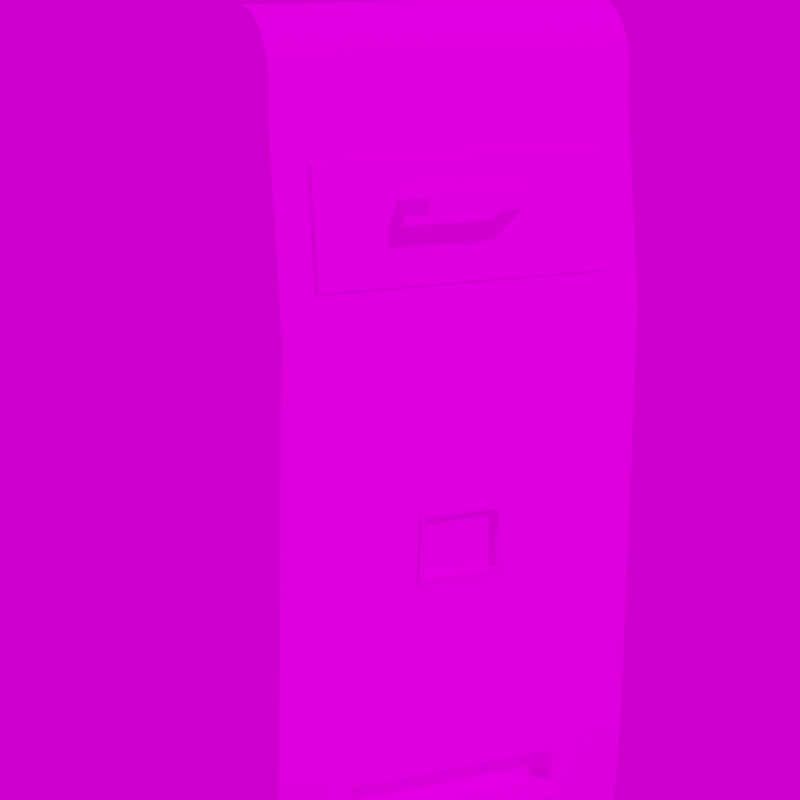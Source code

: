 # Source: Mr_Fill.blend  (saved by Blender 3.6.11; exported with 4.5.12 LTS)
import bpy
from mathutils import Matrix  # noqa: F401  (used for matrix-valued properties, if any)

bpy.ops.wm.read_factory_settings(use_empty=True)
scene = bpy.context.scene
scene.name = 'Scene'

# ---- collections
col_collection = bpy.data.collections.new('Collection'); scene.collection.children.link(col_collection)

# ---- images (referenced by path relative to the original .blend; pixels are not part of the script)
import os
ASSET_DIR = os.environ.get("B2B_ASSET_DIR", "")  # directory of the original .blend (textures are referenced by path, not embedded)
HERE = os.path.dirname(os.path.abspath(__file__))  # packed textures are extracted next to this script under _unpacked/

def load_image(name, relpath, width, height, colorspace="sRGB"):
    """Load a texture the original file referenced (path relative to the .blend, or extracted next to this script)."""
    p = next((c for c in (os.path.join(HERE, relpath), os.path.join(ASSET_DIR, relpath)) if relpath and os.path.exists(c)), "")
    if p:
        img = bpy.data.images.load(p, check_existing=True)
        img.name = name
    else:  # same state as the original file: an image datablock whose file is absent (Cycles renders it pink)
        img = bpy.data.images.new(name, width, height)
        img.source = "FILE"
        img.filepath = "//" + (relpath or name)
    img.colorspace_settings.name = colorspace
    return img
img_metal032_1k_color_jpg = load_image('Metal032_1K_Color.jpg', 'Metal032_1K_Color.jpg', 1024, 1024, 'sRGB')
img_mr_fill_texture_jpg_001 = load_image('Mr_Fill_texture.jpg.001', 'Mr_Fill_texture.jpg', 1024, 1024, 'sRGB')
img_kloofendal_48d_partly_cloudy_puresky_8k_hdr_001 = load_image('kloofendal_48d_partly_cloudy_puresky_8k.hdr.001', 'kloofendal_48d_partly_cloudy_puresky_8k.hdr', 1024, 1024, 'Linear Rec.709')

# ---- materials (node trees are filled in below, after node groups)
mat_mr_fill_detail = bpy.data.materials.new('Mr_Fill_Detail')
mat_mr_fill_detail.use_transparent_shadow = False
mat_mr_fill_body = bpy.data.materials.new('Mr_Fill_Body')
mat_mr_fill_body.alpha_threshold = 0.0
mat_mr_fill_body.use_transparent_shadow = False
mat_mr_fill_body.line_color = (0.0, 0.0, 0.0, 1.0)

# ---- material node trees
mat_mr_fill_detail.use_nodes = True; mat_mr_fill_detail.node_tree.nodes.clear()
_N = mat_mr_fill_detail.node_tree.nodes; _L = mat_mr_fill_detail.node_tree.links
n0 = _N.new('ShaderNodeOutputMaterial'); n0.name = 'Material Output'; n0.location = (300, 300)
n1 = _N.new('ShaderNodeBsdfPrincipled'); n1.name = 'Principled BSDF'; n1.location = (10, 300)
n1.distribution = 'GGX'
n1.subsurface_method = 'RANDOM_WALK_SKIN'
n1.inputs[2].default_value = 0.0
n1.inputs[3].default_value = 0.0
n1.inputs[11].default_value = 0.0
n1.inputs[13].default_value = 0.0
n1.inputs[20].default_value = 0.0
n1.inputs[27].default_value = (0.0, 0.0, 0.0, 1.0)
n1.inputs[28].default_value = 1.0
n2 = _N.new('ShaderNodeTexImage'); n2.name = 'Image Texture'; n2.location = (-280, 280)
n2.image = img_metal032_1k_color_jpg
_L.new(n1.outputs[0], n0.inputs[0])
_L.new(n2.outputs[0], n1.inputs[0])
n0.is_active_output = True
mat_mr_fill_body.use_nodes = True; mat_mr_fill_body.node_tree.nodes.clear()
_N = mat_mr_fill_body.node_tree.nodes; _L = mat_mr_fill_body.node_tree.links
n0 = _N.new('ShaderNodeOutputMaterial'); n0.name = 'Material Output'; n0.location = (300, 300)
n1 = _N.new('ShaderNodeTexImage'); n1.name = 'Image Texture'; n1.location = (-280, 280)
n1.image = img_mr_fill_texture_jpg_001
n2 = _N.new('ShaderNodeBsdfPrincipled'); n2.name = 'Principled BSDF'; n2.location = (10, 300)
n2.distribution = 'GGX'
n2.subsurface_method = 'RANDOM_WALK_SKIN'
n2.inputs[2].default_value = 0.0
n2.inputs[3].default_value = 0.0
n2.inputs[11].default_value = 0.0
n2.inputs[13].default_value = 0.0
n2.inputs[20].default_value = 0.0
n2.inputs[27].default_value = (0.0, 0.0, 0.0, 1.0)
n2.inputs[28].default_value = 1.0
_L.new(n2.outputs[0], n0.inputs[0])
_L.new(n1.outputs[0], n2.inputs[0])
n0.is_active_output = True

# ---- world
world_world = bpy.data.worlds.new('World'); scene.world = world_world
world_world.use_nodes = True; world_world.node_tree.nodes.clear()
_N = world_world.node_tree.nodes; _L = world_world.node_tree.links
n0 = _N.new('ShaderNodeOutputWorld'); n0.name = 'World Output'; n0.location = (300, 300)
n1 = _N.new('ShaderNodeBackground'); n1.name = 'Background'; n1.location = (10, 300)
n2 = _N.new('ShaderNodeTexEnvironment'); n2.name = 'Environment Texture'; n2.location = (-280, 280)
n2.image = img_kloofendal_48d_partly_cloudy_puresky_8k_hdr_001
_L.new(n1.outputs[0], n0.inputs[0])
_L.new(n2.outputs[0], n1.inputs[0])
n0.is_active_output = True
world_world.color = (0.05088, 0.05088, 0.05088)
world_world.use_sun_shadow = False
world_world.sun_shadow_jitter_overblur = 0.0

# ---- cameras
cam_camera = bpy.data.cameras.new('Camera')
cam_camera.lens = 110.0

# ---- meshes
me_cube_013 = bpy.data.meshes.new('Cube.013')
me_cube_013.from_pydata([(-1.0, -1.0, 1.0), (-1.0, 1.0, 0.4427), (-1.0, 1.0, 1.0), (1.0, -1.0, 1.0), (1.0, 1.0, 0.4427), (1.0, 1.0, 1.0), (-1.0, -0.5554, 0.4427), (-1.0, -1.0, 0.8873), (-1.0, -0.625, 0.4482), (-1.0, -0.6928, 0.4645), (-1.0, -0.7573, 0.4912), (-1.0, -0.8167, 0.5276), (-1.0, -0.8698, 0.573), (-1.0, -0.9151, 0.626), (-1.0, -0.9515, 0.6855), (-1.0, -0.9782, 0.7499), (-1.0, -0.9945, 0.8178), (1.0, -1.0, 0.8873), (1.0, -0.5554, 0.4427), (1.0, -0.9945, 0.8178), (1.0, -0.9782, 0.7499), (1.0, -0.9515, 0.6855), (1.0, -0.9151, 0.626), (1.0, -0.8698, 0.573), (1.0, -0.8167, 0.5276), (1.0, -0.7573, 0.4912), (1.0, -0.6928, 0.4645), (1.0, -0.625, 0.4482)], [], [(17, 3, 0, 7), (1, 2, 5, 4), (4, 5, 3, 17, 19, 20, 21, 22, 23, 24, 25, 26, 27, 18), (6, 8, 9, 10, 11, 12, 13, 14, 15, 16, 7, 0, 2, 1), (5, 2, 0, 3), (6, 18, 27, 8), (8, 27, 26, 9), (9, 26, 25, 10), (10, 25, 24, 11), (11, 24, 23, 12), (12, 23, 22, 13), (13, 22, 21, 14), (14, 21, 20, 15), (15, 20, 19, 16), (16, 19, 17, 7), (1, 4, 18, 6)])
_uv = me_cube_013.uv_layers.new(name='UVMap')
_uv.uv.foreach_set('vector', [0.5744, 0.75, 0.625, 0.75, 0.625, 1.0, 0.5744, 1.0, 0.375, 0.25, 0.625, 0.25, 0.625, 0.5, 0.375, 0.5, 0.375, 0.5, 0.625, 0.5, 0.625, 0.75, 0.5744, 0.75, 0.5432, 0.7493, 0.5128, 0.7473, 0.4839, 0.7439, 0.4572, 0.7394, 0.4334, 0.7337, 0.4131, 0.7271, 0.3967, 0.7197, 0.3848, 0.7116, 0.3775, 0.7031, 0.375, 0.6944, 0.375, 0.05557, 0.3775, 0.04688, 0.3848, 0.0384, 0.3967, 0.03034, 0.4131, 0.02291, 0.4334, 0.01628, 0.4572, 0.01061, 0.4839, 0.006057, 0.5128, 0.00272, 0.5432, 0.0006842, 0.5744, 0.0, 0.625, 0.0, 0.625, 0.25, 0.375, 0.25, 0.625, 0.5, 0.875, 0.5, 0.875, 0.75, 0.625, 0.75, 0.125, 0.6944, 0.375, 0.6944, 0.375, 0.7031, 0.125, 0.7031, 0.125, 0.7031, 0.375, 0.7031, 0.375, 0.7116, 0.125, 0.7116, 0.125, 0.7116, 0.375, 0.7116, 0.375, 0.7197, 0.125, 0.7197, 0.125, 0.7197, 0.375, 0.7197, 0.375, 0.7271, 0.125, 0.7271, 0.125, 0.7271, 0.375, 0.7271, 0.375, 0.75, 0.125, 0.75, 0.375, 1.0, 0.375, 0.75, 0.4572, 0.75, 0.4572, 1.0, 0.4572, 1.0, 0.4572, 0.75, 0.4839, 0.75, 0.4839, 1.0, 0.4839, 1.0, 0.4839, 0.75, 0.5128, 0.75, 0.5128, 1.0, 0.5128, 1.0, 0.5128, 0.75, 0.5432, 0.75, 0.5432, 1.0, 0.5432, 1.0, 0.5432, 0.75, 0.5744, 0.75, 0.5744, 1.0, 0.125, 0.5, 0.375, 0.5, 0.375, 0.6944, 0.125, 0.6944])
me_cube_013.materials.append(mat_mr_fill_detail)
me_cube_013.use_remesh_fix_poles = True
me_cube_013.use_remesh_preserve_attributes = False
me_cube_013.update()
me_cube_014 = bpy.data.meshes.new('Cube.014')
me_cube_014.from_pydata([(-1.0, -1.0, 1.0), (-1.0, 1.0, 0.4427), (-1.0, 1.0, 1.0), (1.0, -1.0, 1.0), (1.0, 1.0, 0.4427), (1.0, 1.0, 1.0), (-1.0, -0.5554, 0.4427), (-1.0, -1.0, 0.8873), (-1.0, -0.625, 0.4482), (-1.0, -0.6928, 0.4645), (-1.0, -0.7573, 0.4912), (-1.0, -0.8167, 0.5276), (-1.0, -0.8698, 0.573), (-1.0, -0.9151, 0.626), (-1.0, -0.9515, 0.6855), (-1.0, -0.9782, 0.7499), (-1.0, -0.9945, 0.8178), (1.0, -1.0, 0.8873), (1.0, -0.5554, 0.4427), (1.0, -0.9945, 0.8178), (1.0, -0.9782, 0.7499), (1.0, -0.9515, 0.6855), (1.0, -0.9151, 0.626), (1.0, -0.8698, 0.573), (1.0, -0.8167, 0.5276), (1.0, -0.7573, 0.4912), (1.0, -0.6928, 0.4645), (1.0, -0.625, 0.4482)], [], [(17, 3, 0, 7), (1, 2, 5, 4), (4, 5, 3, 17, 19, 20, 21, 22, 23, 24, 25, 26, 27, 18), (6, 8, 9, 10, 11, 12, 13, 14, 15, 16, 7, 0, 2, 1), (5, 2, 0, 3), (6, 18, 27, 8), (8, 27, 26, 9), (9, 26, 25, 10), (10, 25, 24, 11), (11, 24, 23, 12), (12, 23, 22, 13), (13, 22, 21, 14), (14, 21, 20, 15), (15, 20, 19, 16), (16, 19, 17, 7), (1, 4, 18, 6)])
_uv = me_cube_014.uv_layers.new(name='UVMap')
_uv.uv.foreach_set('vector', [0.5744, 0.75, 0.625, 0.75, 0.625, 1.0, 0.5744, 1.0, 0.375, 0.25, 0.625, 0.25, 0.625, 0.5, 0.375, 0.5, 0.375, 0.5, 0.625, 0.5, 0.625, 0.75, 0.5744, 0.75, 0.5432, 0.7493, 0.5128, 0.7473, 0.4839, 0.7439, 0.4572, 0.7394, 0.4334, 0.7337, 0.4131, 0.7271, 0.3967, 0.7197, 0.3848, 0.7116, 0.3775, 0.7031, 0.375, 0.6944, 0.375, 0.05557, 0.3775, 0.04688, 0.3848, 0.0384, 0.3967, 0.03034, 0.4131, 0.02291, 0.4334, 0.01628, 0.4572, 0.01061, 0.4839, 0.006057, 0.5128, 0.00272, 0.5432, 0.0006842, 0.5744, 0.0, 0.625, 0.0, 0.625, 0.25, 0.375, 0.25, 0.625, 0.5, 0.875, 0.5, 0.875, 0.75, 0.625, 0.75, 0.125, 0.6944, 0.375, 0.6944, 0.375, 0.7031, 0.125, 0.7031, 0.125, 0.7031, 0.375, 0.7031, 0.375, 0.7116, 0.125, 0.7116, 0.125, 0.7116, 0.375, 0.7116, 0.375, 0.7197, 0.125, 0.7197, 0.125, 0.7197, 0.375, 0.7197, 0.375, 0.7271, 0.125, 0.7271, 0.125, 0.7271, 0.375, 0.7271, 0.375, 0.75, 0.125, 0.75, 0.375, 1.0, 0.375, 0.75, 0.4572, 0.75, 0.4572, 1.0, 0.4572, 1.0, 0.4572, 0.75, 0.4839, 0.75, 0.4839, 1.0, 0.4839, 1.0, 0.4839, 0.75, 0.5128, 0.75, 0.5128, 1.0, 0.5128, 1.0, 0.5128, 0.75, 0.5432, 0.75, 0.5432, 1.0, 0.5432, 1.0, 0.5432, 0.75, 0.5744, 0.75, 0.5744, 1.0, 0.125, 0.5, 0.375, 0.5, 0.375, 0.6944, 0.125, 0.6944])
me_cube_014.materials.append(mat_mr_fill_detail)
me_cube_014.use_remesh_fix_poles = True
me_cube_014.use_remesh_preserve_attributes = False
me_cube_014.update()
me_cube_015 = bpy.data.meshes.new('Cube.015')
me_cube_015.from_pydata([(-1.0, 1.369, -1.0), (-1.0, 1.369, 1.0), (1.0, 1.369, -1.0), (1.0, 1.369, 1.0), (-0.1371, -1.0, -1.0), (-1.0, -0.1371, -1.0), (-0.2721, -0.9894, -1.0), (-0.4037, -0.9578, -1.0), (-0.5288, -0.9059, -1.0), (-0.6443, -0.8352, -1.0), (-0.7473, -0.7473, -1.0), (-0.8352, -0.6443, -1.0), (-0.9059, -0.5288, -1.0), (-0.9578, -0.4037, -1.0), (-0.9894, -0.2721, -1.0), (-1.0, -0.1371, 1.0), (-0.1371, -1.0, 1.0), (-0.9894, -0.2721, 1.0), (-0.9578, -0.4037, 1.0), (-0.9059, -0.5288, 1.0), (-0.8352, -0.6443, 1.0), (-0.7473, -0.7473, 1.0), (-0.6443, -0.8352, 1.0), (-0.5288, -0.9059, 1.0), (-0.4037, -0.9578, 1.0), (-0.2721, -0.9894, 1.0), (1.0, -0.1371, -1.0), (0.1371, -1.0, -1.0), (0.9894, -0.2721, -1.0), (0.9578, -0.4037, -1.0), (0.9059, -0.5288, -1.0), (0.8352, -0.6443, -1.0), (0.7473, -0.7473, -1.0), (0.6443, -0.8352, -1.0), (0.5288, -0.9059, -1.0), (0.4037, -0.9578, -1.0), (0.2721, -0.9894, -1.0), (0.1371, -1.0, 1.0), (1.0, -0.1371, 1.0), (0.2721, -0.9894, 1.0), (0.4037, -0.9578, 1.0), (0.5288, -0.9059, 1.0), (0.6443, -0.8352, 1.0), (0.7473, -0.7473, 1.0), (0.8352, -0.6443, 1.0), (0.9059, -0.5288, 1.0), (0.9578, -0.4037, 1.0), (0.9894, -0.2721, 1.0)], [], [(27, 37, 16, 4), (0, 1, 3, 2), (3, 1, 15, 17, 18, 19, 20, 21, 22, 23, 24, 25, 16, 37, 39, 40, 41, 42, 43, 44, 45, 46, 47, 38), (5, 15, 1, 0), (2, 3, 38, 26), (4, 16, 25, 6), (6, 25, 24, 7), (7, 24, 23, 8), (8, 23, 22, 9), (9, 22, 21, 10), (10, 21, 20, 11), (11, 20, 19, 12), (12, 19, 18, 13), (13, 18, 17, 14), (14, 17, 15, 5), (37, 27, 36, 39), (39, 36, 35, 40), (40, 35, 34, 41), (41, 34, 33, 42), (42, 33, 32, 43), (43, 32, 31, 44), (44, 31, 30, 45), (45, 30, 29, 46), (46, 29, 28, 47), (47, 28, 26, 38), (0, 2, 26, 28, 29, 30, 31, 32, 33, 34, 35, 36, 27, 4, 6, 7, 8, 9, 10, 11, 12, 13, 14, 5)])
_uv = me_cube_015.uv_layers.new(name='UVMap')
_uv.uv.foreach_set('vector', [0.375, 0.8579, 0.625, 0.8579, 0.625, 0.8921, 0.375, 0.8921, 0.375, 0.25, 0.625, 0.25, 0.625, 0.5, 0.375, 0.5, 0.625, 0.5, 0.875, 0.5, 0.875, 0.6421, 0.8737, 0.659, 0.8697, 0.6755, 0.8632, 0.6911, 0.8544, 0.7055, 0.8434, 0.7184, 0.8305, 0.7294, 0.8161, 0.7382, 0.8005, 0.7447, 0.784, 0.7487, 0.7671, 0.75, 0.7329, 0.75, 0.716, 0.7487, 0.6995, 0.7447, 0.6839, 0.7382, 0.6695, 0.7294, 0.6566, 0.7184, 0.6456, 0.7055, 0.6368, 0.6911, 0.6303, 0.6755, 0.6263, 0.659, 0.625, 0.6421, 0.375, 0.1079, 0.625, 0.1079, 0.625, 0.25, 0.375, 0.25, 0.375, 0.5, 0.625, 0.5, 0.625, 0.6421, 0.375, 0.6421, 0.375, 0.8921, 0.625, 0.8921, 0.625, 0.909, 0.375, 0.909, 0.375, 0.909, 0.625, 0.909, 0.625, 0.9255, 0.375, 0.9255, 0.375, 0.9255, 0.625, 0.9255, 0.625, 0.9411, 0.375, 0.9411, 0.375, 0.9411, 0.625, 0.9411, 0.625, 0.9555, 0.375, 0.9555, 0.375, 0.9555, 0.625, 0.9555, 0.625, 1.0, 0.375, 1.0, 0.375, 0.0, 0.625, 0.0, 0.625, 0.04446, 0.375, 0.04446, 0.375, 0.04446, 0.625, 0.04446, 0.625, 0.0589, 0.375, 0.0589, 0.375, 0.0589, 0.625, 0.0589, 0.625, 0.07453, 0.375, 0.07453, 0.375, 0.07453, 0.625, 0.07453, 0.625, 0.09099, 0.375, 0.09099, 0.375, 0.09099, 0.625, 0.09099, 0.625, 0.1079, 0.375, 0.1079, 0.625, 0.8579, 0.375, 0.8579, 0.375, 0.841, 0.625, 0.841, 0.625, 0.841, 0.375, 0.841, 0.375, 0.8245, 0.625, 0.8245, 0.625, 0.8245, 0.375, 0.8245, 0.375, 0.8089, 0.625, 0.8089, 0.625, 0.8089, 0.375, 0.8089, 0.375, 0.7945, 0.625, 0.7945, 0.625, 0.7945, 0.375, 0.7945, 0.375, 0.75, 0.625, 0.75, 0.625, 0.75, 0.375, 0.75, 0.375, 0.7055, 0.625, 0.7055, 0.625, 0.7055, 0.375, 0.7055, 0.375, 0.6911, 0.625, 0.6911, 0.625, 0.6911, 0.375, 0.6911, 0.375, 0.6755, 0.625, 0.6755, 0.625, 0.6755, 0.375, 0.6755, 0.375, 0.659, 0.625, 0.659, 0.625, 0.659, 0.375, 0.659, 0.375, 0.6421, 0.625, 0.6421, 0.125, 0.5, 0.375, 0.5, 0.375, 0.6421, 0.3737, 0.659, 0.3697, 0.6755, 0.3632, 0.6911, 0.3544, 0.7055, 0.3434, 0.7184, 0.3305, 0.7294, 0.3161, 0.7382, 0.3005, 0.7447, 0.284, 0.7487, 0.2671, 0.75, 0.2329, 0.75, 0.216, 0.7487, 0.1995, 0.7447, 0.1839, 0.7382, 0.1695, 0.7294, 0.1566, 0.7184, 0.1456, 0.7055, 0.1368, 0.6911, 0.1303, 0.6755, 0.1263, 0.659, 0.125, 0.6421])
me_cube_015.materials.append(mat_mr_fill_detail)
me_cube_015.use_remesh_fix_poles = True
me_cube_015.use_remesh_preserve_attributes = False
me_cube_015.update()
me_cube_016 = bpy.data.meshes.new('Cube.016')
me_cube_016.from_pydata([(-1.0, 1.0, -1.0), (-1.0, 1.0, 1.0), (1.0, 1.0, -1.0), (1.0, 1.0, 1.0), (0.9, 1.0, -1.0), (0.9, 1.0, 1.0), (0.7359, -1.0, -1.0), (0.7359, -1.0, 1.0), (-0.905, 1.0, -1.0), (-0.7409, -1.0, 1.0), (-0.905, 1.0, 1.0), (-0.7409, -1.0, -1.0), (-0.8359, -0.7181, -1.0), (-0.8359, -0.7181, 1.0), (0.8359, -0.7181, -1.0), (0.8359, -0.7181, 1.0), (0.7359, -0.7181, 1.0), (0.7359, -0.7181, -1.0), (-0.7409, -0.7181, -1.0), (-0.7409, -0.7181, 1.0), (-0.7409, -1.0, -1.0), (-0.8359, -0.7181, -1.0), (-0.7557, -0.9965, -1.0), (-0.7702, -0.9862, -1.0), (-0.784, -0.9693, -1.0), (-0.7967, -0.9462, -1.0), (-0.8081, -0.9174, -1.0), (-0.8177, -0.8838, -1.0), (-0.8255, -0.8461, -1.0), (-0.8312, -0.8052, -1.0), (-0.8347, -0.7622, -1.0), (-0.8359, -0.7181, 1.0), (-0.7409, -1.0, 1.0), (-0.8347, -0.7622, 1.0), (-0.8312, -0.8052, 1.0), (-0.8255, -0.8461, 1.0), (-0.8177, -0.8838, 1.0), (-0.8081, -0.9174, 1.0), (-0.7967, -0.9462, 1.0), (-0.784, -0.9693, 1.0), (-0.7702, -0.9862, 1.0), (-0.7557, -0.9965, 1.0), (0.8359, -0.7181, -1.0), (0.7359, -1.0, -1.0), (0.8347, -0.7622, -1.0), (0.831, -0.8052, -1.0), (0.825, -0.8461, -1.0), (0.8168, -0.8838, -1.0), (0.8066, -0.9174, -1.0), (0.7947, -0.9462, -1.0), (0.7813, -0.9693, -1.0), (0.7668, -0.9862, -1.0), (0.7515, -0.9965, -1.0), (0.7359, -1.0, 1.0), (0.8359, -0.7181, 1.0), (0.7515, -0.9965, 1.0), (0.7668, -0.9862, 1.0), (0.7813, -0.9693, 1.0), (0.7947, -0.9462, 1.0), (0.8066, -0.9174, 1.0), (0.8168, -0.8838, 1.0), (0.825, -0.8461, 1.0), (0.831, -0.8052, 1.0), (0.8347, -0.7622, 1.0)], [], [(12, 13, 1, 0), (4, 5, 3, 2), (15, 16, 7, 53, 55, 56, 57, 58, 59, 60, 61, 62, 63, 54), (12, 18, 11, 20, 22, 23, 24, 25, 26, 27, 28, 29, 30, 21), (14, 15, 54, 42), (43, 53, 7, 6), (18, 17, 6, 11), (17, 14, 42, 44, 45, 46, 47, 48, 49, 50, 51, 52, 43, 6), (17, 16, 5, 4), (0, 1, 10, 8), (19, 13, 31, 33, 34, 35, 36, 37, 38, 39, 40, 41, 32, 9), (16, 19, 9, 7), (6, 7, 9, 11), (16, 17, 18, 19), (0, 8, 18, 12), (18, 8, 10, 19), (3, 5, 16, 15), (10, 1, 13, 19), (4, 2, 14, 17), (2, 3, 15, 14), (11, 9, 32, 20), (20, 32, 41, 22), (22, 41, 40, 23), (23, 40, 39, 24), (24, 39, 38, 25), (25, 38, 37, 26), (26, 37, 36, 27), (27, 36, 35, 28), (28, 35, 34, 29), (29, 34, 33, 30), (30, 33, 31, 21), (53, 43, 52, 55), (55, 52, 51, 56), (56, 51, 50, 57), (57, 50, 49, 58), (58, 49, 48, 59), (59, 48, 47, 60), (60, 47, 46, 61), (61, 46, 45, 62), (62, 45, 44, 63), (63, 44, 42, 54), (21, 31, 13, 12)])
_uv = me_cube_016.uv_layers.new(name='UVMap')
_uv.uv.foreach_set('vector', [0.03529, 0.5515, 0.3042, 0.5456, 0.3094, 0.7776, 0.04045, 0.7836, 0.02498, 0.006062, 0.2937, 9.398e-05, 0.294, 0.01353, 0.02527, 0.0195, 0.2992, 0.2455, 0.3161, 0.2492, 0.2977, 0.3022, 0.2961, 0.2989, 0.2939, 0.2939, 0.2934, 0.2891, 0.2939, 0.2842, 0.2951, 0.2792, 0.2968, 0.2739, 0.2968, 0.2691, 0.2972, 0.2638, 0.2978, 0.2582, 0.2985, 0.2522, 0.2992, 0.2458, 0.03529, 0.5515, 0.0192, 0.5481, 0.03685, 0.4948, 0.03845, 0.4981, 0.04059, 0.5031, 0.04105, 0.5079, 0.04055, 0.5128, 0.03939, 0.5179, 0.03771, 0.5231, 0.03764, 0.5279, 0.03727, 0.5332, 0.03667, 0.5388, 0.03598, 0.5448, 0.03532, 0.5512, 0.03042, 0.2514, 0.2992, 0.2455, 0.2992, 0.2458, 0.03047, 0.2518, 0.03701, 0.3021, 0.2961, 0.2989, 0.2977, 0.3022, 0.03685, 0.3022, 9.398e-05, 0.4948, 9.4e-05, 0.3022, 0.03685, 0.3022, 0.03685, 0.4948, 0.01377, 0.2567, 0.03042, 0.2514, 0.03047, 0.2518, 0.0316, 0.258, 0.03273, 0.2639, 0.03374, 0.2694, 0.0345, 0.2745, 0.03494, 0.2791, 0.03704, 0.2841, 0.03849, 0.2887, 0.03918, 0.2932, 0.03889, 0.2975, 0.03701, 0.3021, 0.03685, 0.3022, 0.5676, 9.398e-05, 0.5676, 0.2701, 0.3346, 0.2701, 0.3346, 9.4e-05, 0.04045, 0.7836, 0.3094, 0.7776, 0.3096, 0.7904, 0.04073, 0.7964, 0.3201, 0.5407, 0.3042, 0.5456, 0.3041, 0.5453, 0.303, 0.539, 0.3019, 0.5331, 0.3009, 0.5276, 0.3001, 0.5225, 0.2996, 0.5179, 0.2975, 0.513, 0.2961, 0.5083, 0.2954, 0.5038, 0.2956, 0.4995, 0.2975, 0.4949, 0.2977, 0.4948, 0.3344, 0.3022, 0.3344, 0.4948, 0.2977, 0.4948, 0.2977, 0.3022, 0.03685, 0.3022, 0.2977, 0.3022, 0.2977, 0.4948, 0.03685, 0.4948, 0.5676, 0.2701, 0.5676, 9.398e-05, 0.7669, 9.398e-05, 0.7669, 0.2701, 0.04045, 0.7836, 0.02771, 0.7827, 0.02255, 0.5506, 0.03529, 0.5515, 0.7669, 9.398e-05, 0.9999, 9.398e-05, 0.9999, 0.2701, 0.7669, 0.2701, 0.294, 0.01353, 0.3074, 0.01451, 0.3126, 0.2464, 0.2992, 0.2455, 0.322, 0.7761, 0.3094, 0.7776, 0.3042, 0.5456, 0.3169, 0.5441, 0.01193, 0.02107, 0.02527, 0.0195, 0.03042, 0.2514, 0.01708, 0.253, 0.02527, 0.0195, 0.294, 0.01353, 0.2992, 0.2455, 0.03042, 0.2514, 0.03685, 0.4948, 0.2977, 0.4948, 0.2975, 0.4949, 0.03845, 0.4981, 0.03845, 0.4981, 0.2975, 0.4949, 0.2956, 0.4995, 0.04059, 0.5031, 0.04059, 0.5031, 0.2956, 0.4995, 0.2954, 0.5038, 0.04105, 0.5079, 0.04105, 0.5079, 0.2954, 0.5038, 0.2961, 0.5083, 0.04055, 0.5128, 0.04055, 0.5128, 0.2961, 0.5083, 0.2975, 0.513, 0.03939, 0.5179, 0.03939, 0.5179, 0.2975, 0.513, 0.2996, 0.5179, 0.03771, 0.5231, 0.03771, 0.5231, 0.2996, 0.5179, 0.3001, 0.5225, 0.03764, 0.5279, 0.03764, 0.5279, 0.3001, 0.5225, 0.3009, 0.5276, 0.03727, 0.5332, 0.03727, 0.5332, 0.3009, 0.5276, 0.3019, 0.5331, 0.03667, 0.5388, 0.03667, 0.5388, 0.3019, 0.5331, 0.303, 0.539, 0.03598, 0.5448, 0.03598, 0.5448, 0.303, 0.539, 0.3041, 0.5453, 0.03532, 0.5512, 0.2961, 0.2989, 0.03701, 0.3021, 0.03889, 0.2975, 0.2939, 0.2939, 0.2939, 0.2939, 0.03889, 0.2975, 0.03918, 0.2932, 0.2934, 0.2891, 0.2934, 0.2891, 0.03918, 0.2932, 0.03849, 0.2887, 0.2939, 0.2842, 0.2939, 0.2842, 0.03849, 0.2887, 0.03704, 0.2841, 0.2951, 0.2792, 0.2951, 0.2792, 0.03704, 0.2841, 0.03494, 0.2791, 0.2968, 0.2739, 0.2968, 0.2739, 0.03494, 0.2791, 0.0345, 0.2745, 0.2968, 0.2691, 0.2968, 0.2691, 0.0345, 0.2745, 0.03374, 0.2694, 0.2972, 0.2638, 0.2972, 0.2638, 0.03374, 0.2694, 0.03273, 0.2639, 0.2978, 0.2582, 0.2978, 0.2582, 0.03273, 0.2639, 0.0316, 0.258, 0.2985, 0.2522, 0.2985, 0.2522, 0.0316, 0.258, 0.03047, 0.2518, 0.2992, 0.2458, 0.03532, 0.5512, 0.3041, 0.5453, 0.3042, 0.5456, 0.03529, 0.5515])
me_cube_016.materials.append(mat_mr_fill_detail)
me_cube_016.use_remesh_fix_poles = True
me_cube_016.use_remesh_preserve_attributes = False
me_cube_016.update()
me_cube_017 = bpy.data.meshes.new('Cube.017')
me_cube_017.from_pydata([(0.34, 0.4, 0.0), (0.3157, -0.3525, 0.0242), (-0.34, 0.4, 0.0), (-0.3157, -0.3525, 0.0242), (0.34, 0.4, 0.9618), (-0.34, 0.4, 0.9618), (0.34, 0.4, 1.299), (-0.34, 0.4, 1.299), (0.34, 0.4, 0.1976), (0.07081, -0.3832, 0.527), (-0.34, 0.4, 0.1976), (-0.07081, -0.3832, 0.527), (-0.34, -0.2981, 0.0), (0.3086, -0.2269, 1.473), (-0.3086, -0.2269, 1.473), (0.34, -0.2981, 0.0), (0.34, -0.2981, 0.9618), (-0.34, -0.2981, 0.9618), (0.34, -0.2581, 1.299), (-0.34, -0.2581, 1.299), (-0.34, -0.2981, 0.1976), (0.34, -0.2981, 0.1976), (0.34, -0.2581, 1.48), (0.34, -0.36, 1.366), (0.34, -0.274, 1.479), (0.34, -0.2896, 1.474), (0.34, -0.3044, 1.468), (0.34, -0.318, 1.458), (0.34, -0.3301, 1.447), (0.34, -0.3405, 1.433), (0.34, -0.3489, 1.418), (0.34, -0.355, 1.401), (0.34, -0.3587, 1.384), (-0.34, -0.36, 1.366), (-0.34, -0.2581, 1.48), (-0.34, -0.3587, 1.384), (-0.34, -0.355, 1.401), (-0.34, -0.3489, 1.418), (-0.34, -0.3405, 1.433), (-0.34, -0.3301, 1.447), (-0.34, -0.318, 1.458), (-0.34, -0.3044, 1.468), (-0.34, -0.2896, 1.474), (-0.34, -0.274, 1.479), (0.34, 0.4, 1.344), (0.3086, 0.3116, 1.408), (0.34, 0.3993, 1.353), (0.34, 0.3972, 1.362), (0.34, 0.3938, 1.371), (0.34, 0.3891, 1.379), (0.34, 0.3832, 1.387), (0.34, 0.3764, 1.394), (0.34, 0.3688, 1.399), (0.34, 0.3605, 1.403), (0.34, 0.3518, 1.407), (-0.3086, 0.3116, 1.408), (-0.34, 0.4, 1.344), (-0.34, 0.3518, 1.407), (-0.34, 0.3605, 1.403), (-0.34, 0.3688, 1.399), (-0.34, 0.3764, 1.394), (-0.34, 0.3832, 1.387), (-0.34, 0.3891, 1.379), (-0.34, 0.3938, 1.371), (-0.34, 0.3972, 1.362), (-0.34, 0.3993, 1.353), (-0.34, -0.2581, 1.48), (0.34, -0.2581, 1.48), (-0.34, 0.3428, 1.408), (0.34, 0.3428, 1.408), (-0.3127, -0.231, 1.477), (0.3127, -0.231, 1.477), (-0.3127, 0.3157, 1.411), (0.3127, 0.3157, 1.411), (0.34, -0.36, 1.299), (0.07081, -0.3882, 0.6324), (-0.07081, -0.3882, 0.6324), (-0.34, -0.36, 1.299), (0.277, -0.3673, 1.238), (0.277, -0.3927, 1.023), (-0.277, -0.3927, 1.023), (-0.277, -0.3673, 1.238), (-0.3157, -0.3694, 0.1734), (-0.34, -0.4, 0.9618), (0.34, -0.4, 0.9618), (0.3157, -0.3694, 0.1734), (-0.0811, -0.3827, 0.5167), (-0.0811, -0.3887, 0.6426), (0.0811, -0.3887, 0.6426), (0.0811, -0.3827, 0.5167), (-0.07081, -0.3733, 0.5275), (-0.07081, -0.3783, 0.6328), (0.07081, -0.3783, 0.6328), (0.07081, -0.3733, 0.5275), (-0.0811, -0.3858, 0.5166), (-0.0811, -0.3918, 0.6425), (0.0811, -0.3918, 0.6425), (0.0811, -0.3858, 0.5166), (-0.07081, -0.3863, 0.5269), (-0.07081, -0.3913, 0.6322), (0.07081, -0.3913, 0.6322), (0.07081, -0.3863, 0.5269), (0.34, -0.3721, 0.1976), (0.34, -0.3498, 0.0), (-0.34, -0.3498, 0.0), (-0.34, -0.3721, 0.1976), (-0.2003, -0.3525, 0.0242), (-0.2012, -0.3694, 0.1734), (0.2007, -0.3525, 0.0242), (0.1998, -0.3694, 0.1734), (0.1998, -0.3377, 0.177), (-0.2012, -0.3377, 0.177), (-0.2003, -0.3208, 0.02778), (0.2007, -0.3208, 0.02778), (-0.2729, -0.398, 1.028), (0.2729, -0.398, 1.028), (-0.2729, -0.3738, 1.233), (0.2729, -0.3738, 1.233), (0.277, -0.3673, 1.238), (0.277, -0.3927, 1.023), (-0.277, -0.3927, 1.023), (-0.277, -0.3673, 1.238)], [], [(18, 67, 22, 24, 25, 26, 27, 28, 29, 30, 31, 32, 23, 74), (67, 66, 34, 22), (12, 15, 103, 104), (77, 33, 35, 36, 37, 38, 39, 40, 41, 42, 43, 34, 66, 19), (6, 44, 46, 47, 48, 49, 50, 51, 52, 53, 54, 69, 67, 18), (10, 5, 4, 8), (21, 16, 84, 102), (20, 17, 5, 10), (11, 9, 93, 90), (5, 7, 6, 4), (16, 18, 74, 84), (17, 19, 7, 5), (1, 85, 109, 108), (12, 20, 10, 2), (15, 21, 102, 103), (2, 10, 8, 0), (0, 8, 21, 15), (104, 105, 20, 12), (83, 77, 19, 17), (4, 6, 18, 16), (105, 83, 17, 20), (8, 4, 16, 21), (19, 66, 68, 57, 58, 59, 60, 61, 62, 63, 64, 65, 56, 7), (2, 0, 15, 12), (7, 56, 44, 6), (22, 34, 43, 24), (24, 43, 42, 25), (25, 42, 41, 26), (26, 41, 40, 27), (27, 40, 39, 28), (28, 39, 38, 29), (29, 38, 37, 30), (30, 37, 36, 31), (31, 36, 35, 32), (32, 35, 33, 23), (74, 23, 33, 77), (68, 69, 54, 57), (57, 54, 53, 58), (58, 53, 52, 59), (59, 52, 51, 60), (60, 51, 50, 61), (61, 50, 49, 62), (62, 49, 48, 63), (63, 48, 47, 64), (64, 47, 46, 65), (65, 46, 44, 56), (45, 55, 14, 13), (71, 70, 66, 67), (72, 73, 69, 68), (73, 71, 67, 69), (70, 72, 68, 66), (13, 14, 70, 71), (55, 45, 73, 72), (45, 13, 71, 73), (14, 55, 72, 70), (78, 79, 84, 74), (79, 80, 83, 84), (80, 81, 77, 83), (81, 78, 74, 77), (86, 87, 83, 105), (87, 88, 84, 83), (88, 89, 102, 84), (89, 86, 105, 102), (76, 75, 100, 99), (87, 86, 94, 95), (9, 11, 98, 101), (89, 88, 96, 97), (93, 92, 91, 90), (75, 76, 91, 92), (9, 75, 92, 93), (76, 11, 90, 91), (98, 99, 95, 94), (99, 100, 96, 95), (100, 101, 97, 96), (101, 98, 94, 97), (86, 89, 97, 94), (88, 87, 95, 96), (75, 9, 101, 100), (11, 76, 99, 98), (85, 1, 103, 102), (1, 108, 106, 3, 104, 103), (3, 82, 105, 104), (82, 107, 109, 85, 102, 105), (113, 110, 111, 112), (106, 107, 82, 3), (109, 107, 111, 110), (107, 106, 112, 111), (108, 109, 110, 113), (106, 108, 113, 112), (115, 117, 116, 114), (117, 115, 119, 118), (115, 114, 120, 119), (114, 116, 121, 120), (116, 117, 118, 121)])
_uv = me_cube_017.uv_layers.new(name='UVMap')
_uv.uv.foreach_set('vector', [0.4066, 0.727, 0.3787, 0.7603, 0.3784, 0.7592, 0.377, 0.7553, 0.376, 0.7521, 0.3752, 0.7489, 0.3748, 0.7457, 0.3745, 0.7425, 0.3746, 0.7392, 0.3748, 0.736, 0.3754, 0.7327, 0.3763, 0.7294, 0.3775, 0.726, 0.3827, 0.7136, 0.3787, 0.7603, 0.2493, 0.7566, 0.2494, 0.7566, 0.3784, 0.7592, 0.9296, 0.1152, 0.7046, 0.1152, 0.7046, 0.09814, 0.9296, 0.09814, 0.245, 0.7126, 0.2498, 0.725, 0.2509, 0.7282, 0.2517, 0.7314, 0.2522, 0.7346, 0.2525, 0.7377, 0.2524, 0.7408, 0.2521, 0.7438, 0.2516, 0.7469, 0.2508, 0.7499, 0.2497, 0.753, 0.2494, 0.7566, 0.2493, 0.7566, 0.2224, 0.726, 0.3702, 0.8916, 0.3635, 0.8829, 0.3625, 0.881, 0.3618, 0.8791, 0.3614, 0.8773, 0.3612, 0.8754, 0.3613, 0.8736, 0.3612, 0.8718, 0.3614, 0.87, 0.3618, 0.8682, 0.3626, 0.8664, 0.3636, 0.8646, 0.3787, 0.7603, 0.4145, 0.7722, 0.05693, 0.6923, 0.05693, 0.5402, 0.1923, 0.5402, 0.1923, 0.6923, 0.4113, 0.4645, 0.4119, 0.6416, 0.3881, 0.6396, 0.3941, 0.4646, 0.01372, 0.8315, 0.1495, 0.7777, 0.1885, 0.9054, 0.04872, 0.948, 0.8977, 0.2667, 0.8496, 0.2676, 0.853, 0.2636, 0.8937, 0.2635, 0.05693, 0.5402, 0.05693, 0.473, 0.1923, 0.473, 0.1923, 0.5402, 0.4119, 0.6416, 0.4066, 0.727, 0.3827, 0.7136, 0.3881, 0.6396, 0.1495, 0.7777, 0.2134, 0.7662, 0.2501, 0.8866, 0.1885, 0.9054, 0.7132, 0.09007, 0.7126, 0.03117, 0.7551, 0.03125, 0.7564, 0.09045, 0.9296, 0.1152, 0.995, 0.1152, 0.995, 0.3463, 0.9296, 0.3463, 0.7046, 0.1152, 0.6392, 0.1152, 0.6392, 0.09075, 0.7046, 0.09814, 0.9296, 0.3463, 0.9296, 0.4116, 0.7046, 0.4116, 0.7046, 0.3463, 0.7046, 0.3463, 0.6392, 0.3463, 0.6392, 0.1152, 0.7046, 0.1152, 0.9296, 0.09814, 0.995, 0.09075, 0.995, 0.1152, 0.9296, 0.1152, 0.2395, 0.6393, 0.245, 0.7126, 0.2224, 0.726, 0.2159, 0.6415, 0.4314, 0.9143, 0.3702, 0.8916, 0.4145, 0.7722, 0.4784, 0.7876, 0.2324, 0.4646, 0.2395, 0.6393, 0.2159, 0.6415, 0.2153, 0.4646, 0.5701, 0.9658, 0.4314, 0.9143, 0.4784, 0.7876, 0.6171, 0.8391, 0.2134, 0.7662, 0.2493, 0.7566, 0.2584, 0.8605, 0.2593, 0.8623, 0.2599, 0.8642, 0.2602, 0.866, 0.2602, 0.8678, 0.26, 0.8696, 0.26, 0.8714, 0.2597, 0.8732, 0.2592, 0.875, 0.2583, 0.8768, 0.2571, 0.8786, 0.2501, 0.8866, 0.9296, 0.3463, 0.7046, 0.3463, 0.7046, 0.1152, 0.9296, 0.1152, 0.2501, 0.8866, 0.2571, 0.8786, 0.3635, 0.8829, 0.3702, 0.8916, 0.3784, 0.7592, 0.2494, 0.7566, 0.2497, 0.753, 0.377, 0.7553, 0.377, 0.7553, 0.2497, 0.753, 0.2508, 0.7499, 0.376, 0.7521, 0.376, 0.7521, 0.2508, 0.7499, 0.2516, 0.7469, 0.3752, 0.7489, 0.3752, 0.7489, 0.2516, 0.7469, 0.2521, 0.7438, 0.3748, 0.7457, 0.3748, 0.7457, 0.2521, 0.7438, 0.2524, 0.7408, 0.3745, 0.7425, 0.3745, 0.7425, 0.2524, 0.7408, 0.2525, 0.7377, 0.3746, 0.7392, 0.3746, 0.7392, 0.2525, 0.7377, 0.2522, 0.7346, 0.3748, 0.736, 0.3748, 0.736, 0.2522, 0.7346, 0.2517, 0.7314, 0.3754, 0.7327, 0.3754, 0.7327, 0.2517, 0.7314, 0.2509, 0.7282, 0.3763, 0.7294, 0.3763, 0.7294, 0.2509, 0.7282, 0.2498, 0.725, 0.3775, 0.726, 0.3827, 0.7136, 0.3775, 0.726, 0.2498, 0.725, 0.245, 0.7126, 0.2584, 0.8605, 0.3636, 0.8646, 0.3626, 0.8664, 0.2593, 0.8623, 0.2593, 0.8623, 0.3626, 0.8664, 0.3618, 0.8682, 0.2599, 0.8642, 0.2599, 0.8642, 0.3618, 0.8682, 0.3614, 0.87, 0.2602, 0.866, 0.2602, 0.866, 0.3614, 0.87, 0.3612, 0.8718, 0.2602, 0.8678, 0.2602, 0.8678, 0.3612, 0.8718, 0.3613, 0.8736, 0.26, 0.8696, 0.26, 0.8696, 0.3613, 0.8736, 0.3612, 0.8754, 0.26, 0.8714, 0.26, 0.8714, 0.3612, 0.8754, 0.3614, 0.8773, 0.2597, 0.8732, 0.2597, 0.8732, 0.3614, 0.8773, 0.3618, 0.8791, 0.2592, 0.875, 0.2592, 0.875, 0.3618, 0.8791, 0.3625, 0.881, 0.2583, 0.8768, 0.2583, 0.8768, 0.3625, 0.881, 0.3635, 0.8829, 0.2571, 0.8786, 0.3583, 0.8585, 0.2641, 0.8548, 0.2563, 0.7637, 0.3711, 0.767, 0.3731, 0.7651, 0.2545, 0.7617, 0.2493, 0.7566, 0.3787, 0.7603, 0.2625, 0.8564, 0.3598, 0.8601, 0.3636, 0.8646, 0.2584, 0.8605, 0.3598, 0.8601, 0.3731, 0.7651, 0.3787, 0.7603, 0.3636, 0.8646, 0.2545, 0.7617, 0.2625, 0.8564, 0.2584, 0.8605, 0.2493, 0.7566, 0.3711, 0.767, 0.2563, 0.7637, 0.2545, 0.7617, 0.3731, 0.7651, 0.2641, 0.8548, 0.3583, 0.8585, 0.3598, 0.8601, 0.2625, 0.8564, 0.3583, 0.8585, 0.3711, 0.767, 0.3731, 0.7651, 0.3598, 0.8601, 0.2563, 0.7637, 0.2641, 0.8548, 0.2625, 0.8564, 0.2545, 0.7617, 0.3705, 0.7005, 0.3734, 0.6532, 0.3881, 0.6396, 0.3827, 0.7136, 0.3734, 0.6532, 0.2546, 0.6529, 0.2395, 0.6393, 0.3881, 0.6396, 0.2546, 0.6529, 0.2574, 0.6998, 0.245, 0.7126, 0.2395, 0.6393, 0.2574, 0.6998, 0.3705, 0.7005, 0.3827, 0.7136, 0.245, 0.7126, 0.2949, 0.5384, 0.2954, 0.5677, 0.2395, 0.6393, 0.2324, 0.4646, 0.2954, 0.5677, 0.3322, 0.5674, 0.3881, 0.6396, 0.2395, 0.6393, 0.3322, 0.5674, 0.3325, 0.5386, 0.3941, 0.4646, 0.3881, 0.6396, 0.3325, 0.5386, 0.2949, 0.5384, 0.2324, 0.4646, 0.3941, 0.4646, 0.8984, 0.2288, 0.8503, 0.2296, 0.8492, 0.2287, 0.8994, 0.2278, 0.9052, 0.2226, 0.904, 0.2732, 0.9025, 0.2719, 0.9039, 0.2241, 0.8496, 0.2676, 0.8977, 0.2667, 0.8988, 0.2677, 0.8486, 0.2686, 0.8428, 0.2738, 0.844, 0.2232, 0.8455, 0.2244, 0.8441, 0.2723, 0.853, 0.2636, 0.8543, 0.2329, 0.895, 0.2328, 0.8937, 0.2635, 0.8503, 0.2296, 0.8984, 0.2288, 0.895, 0.2328, 0.8543, 0.2329, 0.8496, 0.2676, 0.8503, 0.2296, 0.8543, 0.2329, 0.853, 0.2636, 0.8984, 0.2288, 0.8977, 0.2667, 0.8937, 0.2635, 0.895, 0.2328, 0.8988, 0.2677, 0.8994, 0.2278, 0.9039, 0.2241, 0.9025, 0.2719, 0.8994, 0.2278, 0.8492, 0.2287, 0.8455, 0.2244, 0.9039, 0.2241, 0.8492, 0.2287, 0.8486, 0.2686, 0.8441, 0.2723, 0.8455, 0.2244, 0.8486, 0.2686, 0.8988, 0.2677, 0.9025, 0.2719, 0.8441, 0.2723, 0.904, 0.2732, 0.8428, 0.2738, 0.8441, 0.2723, 0.9025, 0.2719, 0.844, 0.2232, 0.9052, 0.2226, 0.9039, 0.2241, 0.8455, 0.2244, 0.8503, 0.2296, 0.8496, 0.2676, 0.8486, 0.2686, 0.8492, 0.2287, 0.8977, 0.2667, 0.8984, 0.2288, 0.8994, 0.2278, 0.8988, 0.2677, 0.7126, 0.03117, 0.7132, 0.09007, 0.7046, 0.09814, 0.7039, 0.02311, 0.7132, 0.09007, 0.7564, 0.09045, 0.8785, 0.08999, 0.9209, 0.09008, 0.9296, 0.09814, 0.7046, 0.09814, 0.9209, 0.09008, 0.9203, 0.03115, 0.9289, 0.02308, 0.9296, 0.09814, 0.9203, 0.03115, 0.8773, 0.03077, 0.7551, 0.03125, 0.7126, 0.03117, 0.7039, 0.02311, 0.9289, 0.02308, 0.7654, 0.07989, 0.7677, 0.03937, 0.8683, 0.04134, 0.866, 0.08187, 0.8785, 0.08999, 0.8773, 0.03077, 0.9203, 0.03115, 0.9209, 0.09008, 0.7551, 0.03125, 0.8773, 0.03077, 0.8683, 0.04134, 0.7677, 0.03937, 0.8773, 0.03077, 0.8785, 0.08999, 0.866, 0.08187, 0.8683, 0.04134, 0.7564, 0.09045, 0.7551, 0.03125, 0.7677, 0.03937, 0.7654, 0.07989, 0.8785, 0.08999, 0.7564, 0.09045, 0.7654, 0.07989, 0.866, 0.08187, 0.9005, 0.1482, 0.9026, 0.2193, 0.7322, 0.2209, 0.7334, 0.1505, 0.9026, 0.2193, 0.9005, 0.1482, 0.9032, 0.145, 0.9052, 0.2222, 0.9005, 0.1482, 0.7334, 0.1505, 0.7307, 0.1477, 0.9032, 0.145, 0.7334, 0.1505, 0.7322, 0.2209, 0.7297, 0.2241, 0.7307, 0.1477, 0.7322, 0.2209, 0.9026, 0.2193, 0.9052, 0.2222, 0.7297, 0.2241])
me_cube_017.materials.append(mat_mr_fill_body)
me_cube_017.use_remesh_preserve_volume = False
me_cube_017.use_remesh_preserve_attributes = False
me_cube_017.use_mirror_vertex_groups = False
me_cube_017.update()

# ---- objects
ob_cube_004 = bpy.data.objects.new('Cube.004', me_cube_013)
ob_cube_003 = bpy.data.objects.new('Cube.003', me_cube_014)
ob_cube_002 = bpy.data.objects.new('Cube.002', me_cube_015)
ob_cube_001 = bpy.data.objects.new('Cube.001', me_cube_016)
ob_cube = bpy.data.objects.new('Cube', me_cube_017)
ob_camera = bpy.data.objects.new('Camera', cam_camera)

# ---- transforms, parenting, visibility, modifiers, constraints
ob_cube_004.location = (0.17, -0.3327, 0.07198)
ob_cube_004.scale = (0.004292, 0.06743, 0.04159)
ob_cube_003.location = (-0.17, -0.3327, 0.07198)
ob_cube_003.scale = (0.004292, 0.06743, 0.04159)
ob_cube_002.location = (0.0, -0.3933, 0.1136)
ob_cube_002.scale = (0.1963, 0.0491, 0.002034)
ob_cube_001.location = (3.457e-19, -0.4105, 1.158)
ob_cube_001.rotation_euler = (-0.1157, -1.03e-16, 4.205e-18)
ob_cube_001.scale = (-0.1219, 0.03494, 0.01336)
ob_cube.location = (0.0, 0.0, 0.0)
ob_cube.lock_rotations_4d = False
ob_cube.empty_display_type = 'ARROWS'
ob_cube.lineart.crease_threshold = 0.0
ob_camera.location = (-2.015, -3.836, 1.647)
ob_camera.rotation_euler = (1.368, -9.693e-07, -0.5027)

# ---- collection membership
scene.collection.objects.link(ob_cube_004)
scene.collection.objects.link(ob_cube_003)
scene.collection.objects.link(ob_cube_002)
scene.collection.objects.link(ob_cube_001)
scene.collection.objects.link(ob_cube)
col_collection.objects.link(ob_camera)

# ---- scene / render settings (as saved in the file)
scene.camera = ob_camera
scene.frame_start = 1; scene.frame_end = 250; scene.frame_set(1)
scene.render.engine = 'BLENDER_EEVEE_NEXT'
scene.render.resolution_x = 250
scene.render.resolution_y = 250
scene.cycles.sampling_pattern = 'TABULATED_SOBOL'
scene.cycles.use_light_tree = False
scene.view_settings.view_transform = 'Filmic'
bpy.context.view_layer.update()

# ---- added for rendering (the .blend has no usable light): sun
light_auto_sun = bpy.data.lights.new('AutoSun', 'SUN')
light_auto_sun.energy = 3.0
light_auto_sun.angle = 0.0523599
ob_auto_sun = bpy.data.objects.new('AutoSun', light_auto_sun)
scene.collection.objects.link(ob_auto_sun)
ob_auto_sun.rotation_euler = (0.872665, 0.174533, 0.523599)
bpy.context.view_layer.update()
